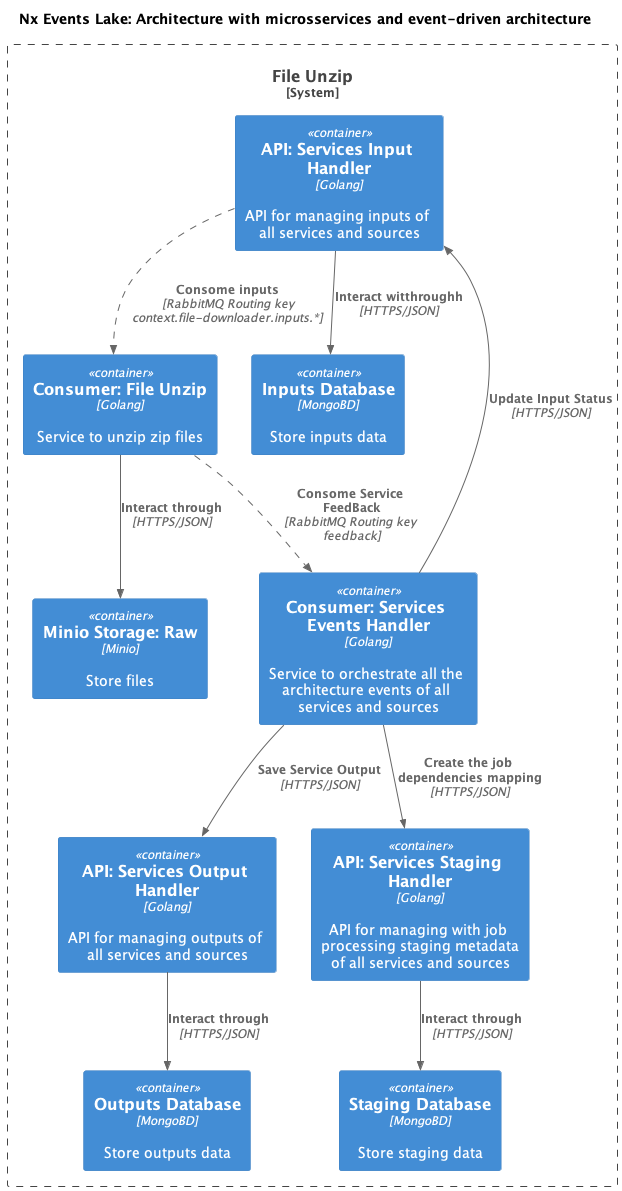

The diagram above was rendered by PlantUML. Its source (embedded in the PNG):
@startuml Architecture
!include https://raw.githubusercontent.com/plantuml-stdlib/C4-PlantUML/master/C4_Container.puml
AddRelTag("async", $lineStyle = DashedLine())
SHOW_PERSON_PORTRAIT()

title "Nx Events Lake: Architecture with microsservices and event-driven architecture"

System_Boundary(gateway, "File Unzip") {

    Container(input_handler_api,"API: Services Input Handler","Golang","API for managing inputs of all services and sources")
    Container(output_handler_api,"API: Services Output Handler","Golang","API for managing outputs of all services and sources")
    Container(staging_handler_api,"API: Services Staging Handler","Golang","API for managing with job processing staging metadata of all services and sources")
    Container(events_handler_service,"Consumer: Services Events Handler","Golang","Service to orchestrate all the architecture events of all services and sources")
    Container(file_unzip_service,"Consumer: File Unzip","Golang","Service to unzip zip files")

    Container(inputs_database,"Inputs Database","MongoBD","Store inputs data")
    Rel(input_handler_api,inputs_database,"Interact witthroughh","HTTPS/JSON")

    Container(outputs_database,"Outputs Database","MongoBD","Store outputs data")
    Rel(output_handler_api,outputs_database,"Interact through","HTTPS/JSON")

    Container(staging_database,"Staging Database","MongoBD","Store staging data")
    Rel(staging_handler_api,staging_database,"Interact through","HTTPS/JSON")

    Container(minio_storage_landing,"Minio Storage: Raw","Minio","Store files")
    Rel(file_unzip_service,minio_storage_landing,"Interact through","HTTPS/JSON")

    Rel(input_handler_api,file_unzip_service,"Consome inputs","RabbitMQ Routing key context.file-downloader.inputs.*",$tags = "async")

    Rel(file_unzip_service,events_handler_service,"Consome Service FeedBack","RabbitMQ Routing key feedback",$tags = "async")
    Rel(events_handler_service,input_handler_api,"Update Input Status","HTTPS/JSON")
    Rel(events_handler_service,output_handler_api,"Save Service Output","HTTPS/JSON")
    Rel(events_handler_service,staging_handler_api,"Create the job dependencies mapping","HTTPS/JSON")


}
@enduml